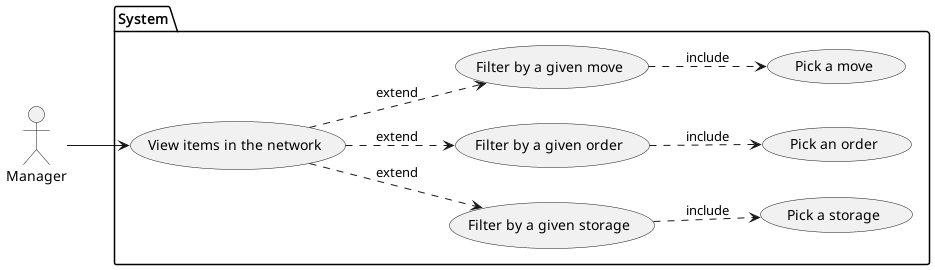

The diagram above was rendered by PlantUML. Its source (embedded in the PNG):
@startuml Storage Net, Use Case, View Content

left to right direction

actor "Manager" as manager

package System {
  usecase "View items in the network" as view

  usecase "Filter by a given storage" as filter_storage
  usecase "Filter by a given order" as filter_order
  usecase "Filter by a given move" as filter_move

  usecase "Pick a storage" as pick_storage
  usecase "Pick a move" as pick_move
  usecase "Pick an order" as pick_order
}

manager --> view

view ..> filter_storage : extend
filter_storage ..> pick_storage : include

view ..> filter_order : extend
filter_order ..> pick_order : include

view ..> filter_move : extend
filter_move ..> pick_move : include

@enduml